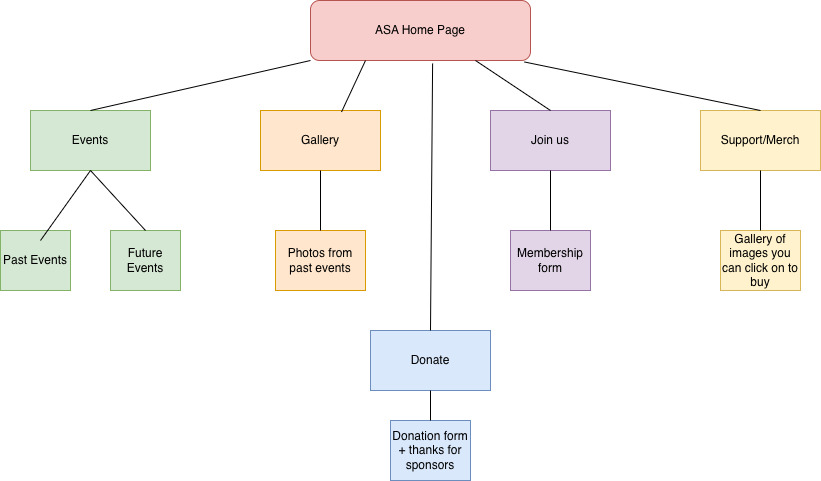

The diagram above was exported from draw.io. Its source (the exported page's mxGraphModel, read from the mxfile embedded in the PNG):
<mxGraphModel dx="964" dy="668" grid="1" gridSize="10" guides="1" tooltips="1" connect="1" arrows="1" fold="1" page="1" pageScale="1" pageWidth="850" pageHeight="1100" math="0" shadow="0">
  <root>
    <mxCell id="0" />
    <mxCell id="1" parent="0" />
    <mxCell id="YL_6VcSABXogmwPNlbmy-1" parent="1" style="rounded=1;whiteSpace=wrap;html=1;fillColor=#f8cecc;strokeColor=#b85450;" value="ASA Home Page" vertex="1">
      <mxGeometry height="60" width="220" x="320" y="30" as="geometry" />
    </mxCell>
    <mxCell id="YL_6VcSABXogmwPNlbmy-2" parent="1" style="rounded=0;whiteSpace=wrap;html=1;fillColor=#d5e8d4;strokeColor=#82b366;" value="Events" vertex="1">
      <mxGeometry height="60" width="120" x="40" y="140" as="geometry" />
    </mxCell>
    <mxCell id="YL_6VcSABXogmwPNlbmy-3" parent="1" style="rounded=0;whiteSpace=wrap;html=1;fillColor=#ffe6cc;strokeColor=#d79b00;" value="Gallery" vertex="1">
      <mxGeometry height="60" width="120" x="270" y="140" as="geometry" />
    </mxCell>
    <mxCell id="YL_6VcSABXogmwPNlbmy-4" parent="1" style="rounded=0;whiteSpace=wrap;html=1;fillColor=#e1d5e7;strokeColor=#9673a6;" value="Join us" vertex="1">
      <mxGeometry height="60" width="120" x="500" y="140" as="geometry" />
    </mxCell>
    <mxCell id="YL_6VcSABXogmwPNlbmy-5" parent="1" style="rounded=0;whiteSpace=wrap;html=1;fillColor=#fff2cc;strokeColor=#d6b656;" value="Support/Merch" vertex="1">
      <mxGeometry height="60" width="120" x="710" y="140" as="geometry" />
    </mxCell>
    <mxCell id="YL_6VcSABXogmwPNlbmy-6" parent="1" style="rounded=0;whiteSpace=wrap;html=1;fillColor=#d5e8d4;strokeColor=#82b366;" value="Past Events" vertex="1">
      <mxGeometry height="60" width="70" x="10" y="260" as="geometry" />
    </mxCell>
    <mxCell id="YL_6VcSABXogmwPNlbmy-7" parent="1" style="rounded=0;whiteSpace=wrap;html=1;fillColor=#d5e8d4;strokeColor=#82b366;" value="Future Events" vertex="1">
      <mxGeometry height="60" width="70" x="120" y="260" as="geometry" />
    </mxCell>
    <mxCell id="YL_6VcSABXogmwPNlbmy-9" edge="1" parent="1" style="endArrow=none;html=1;rounded=0;entryX=0.5;entryY=1;entryDx=0;entryDy=0;" target="YL_6VcSABXogmwPNlbmy-2" value="">
      <mxGeometry height="50" relative="1" width="50" as="geometry">
        <mxPoint x="50" y="270" as="sourcePoint" />
        <mxPoint x="100" y="220" as="targetPoint" />
      </mxGeometry>
    </mxCell>
    <mxCell id="YL_6VcSABXogmwPNlbmy-10" edge="1" parent="1" source="YL_6VcSABXogmwPNlbmy-7" style="endArrow=none;html=1;rounded=0;entryX=0.5;entryY=1;entryDx=0;entryDy=0;exitX=0.5;exitY=0;exitDx=0;exitDy=0;" target="YL_6VcSABXogmwPNlbmy-2" value="">
      <mxGeometry height="50" relative="1" width="50" as="geometry">
        <mxPoint x="160" y="260" as="sourcePoint" />
        <mxPoint x="210" y="210" as="targetPoint" />
      </mxGeometry>
    </mxCell>
    <mxCell id="YL_6VcSABXogmwPNlbmy-11" edge="1" parent="1" source="YL_6VcSABXogmwPNlbmy-2" style="endArrow=none;html=1;rounded=0;entryX=0;entryY=1;entryDx=0;entryDy=0;exitX=0.5;exitY=0;exitDx=0;exitDy=0;" target="YL_6VcSABXogmwPNlbmy-1" value="">
      <mxGeometry height="50" relative="1" width="50" as="geometry">
        <mxPoint x="420" y="210" as="sourcePoint" />
        <mxPoint x="470" y="160" as="targetPoint" />
      </mxGeometry>
    </mxCell>
    <mxCell id="YL_6VcSABXogmwPNlbmy-12" edge="1" parent="1" source="YL_6VcSABXogmwPNlbmy-3" style="endArrow=none;html=1;rounded=0;entryX=0.25;entryY=1;entryDx=0;entryDy=0;exitX=0.675;exitY=0.025;exitDx=0;exitDy=0;exitPerimeter=0;" target="YL_6VcSABXogmwPNlbmy-1" value="">
      <mxGeometry height="50" relative="1" width="50" as="geometry">
        <mxPoint x="400" y="360" as="sourcePoint" />
        <mxPoint x="450" y="310" as="targetPoint" />
      </mxGeometry>
    </mxCell>
    <mxCell id="YL_6VcSABXogmwPNlbmy-13" edge="1" parent="1" source="YL_6VcSABXogmwPNlbmy-4" style="endArrow=none;html=1;rounded=0;entryX=0.75;entryY=1;entryDx=0;entryDy=0;exitX=0.5;exitY=0;exitDx=0;exitDy=0;" target="YL_6VcSABXogmwPNlbmy-1" value="">
      <mxGeometry height="50" relative="1" width="50" as="geometry">
        <mxPoint x="400" y="360" as="sourcePoint" />
        <mxPoint x="450" y="310" as="targetPoint" />
      </mxGeometry>
    </mxCell>
    <mxCell id="YL_6VcSABXogmwPNlbmy-14" edge="1" parent="1" source="YL_6VcSABXogmwPNlbmy-5" style="endArrow=none;html=1;rounded=0;entryX=0.973;entryY=1.025;entryDx=0;entryDy=0;entryPerimeter=0;exitX=0.5;exitY=0;exitDx=0;exitDy=0;" target="YL_6VcSABXogmwPNlbmy-1" value="">
      <mxGeometry height="50" relative="1" width="50" as="geometry">
        <mxPoint x="400" y="360" as="sourcePoint" />
        <mxPoint x="450" y="310" as="targetPoint" />
      </mxGeometry>
    </mxCell>
    <mxCell id="YL_6VcSABXogmwPNlbmy-15" parent="1" style="rounded=0;whiteSpace=wrap;html=1;fillColor=#ffe6cc;strokeColor=#d79b00;" value="Photos from past events" vertex="1">
      <mxGeometry height="60" width="90" x="285" y="260" as="geometry" />
    </mxCell>
    <mxCell id="YL_6VcSABXogmwPNlbmy-16" edge="1" parent="1" source="YL_6VcSABXogmwPNlbmy-15" style="endArrow=none;html=1;rounded=0;entryX=0.5;entryY=1;entryDx=0;entryDy=0;" target="YL_6VcSABXogmwPNlbmy-3" value="">
      <mxGeometry height="50" relative="1" width="50" as="geometry">
        <mxPoint x="400" y="360" as="sourcePoint" />
        <mxPoint x="450" y="310" as="targetPoint" />
      </mxGeometry>
    </mxCell>
    <mxCell id="YL_6VcSABXogmwPNlbmy-17" parent="1" style="rounded=0;whiteSpace=wrap;html=1;fillColor=#e1d5e7;strokeColor=#9673a6;" value="Membership form" vertex="1">
      <mxGeometry height="60" width="80" x="520" y="260" as="geometry" />
    </mxCell>
    <mxCell id="YL_6VcSABXogmwPNlbmy-18" edge="1" parent="1" source="YL_6VcSABXogmwPNlbmy-17" style="endArrow=none;html=1;rounded=0;entryX=0.5;entryY=1;entryDx=0;entryDy=0;exitX=0.5;exitY=0;exitDx=0;exitDy=0;" target="YL_6VcSABXogmwPNlbmy-4" value="">
      <mxGeometry height="50" relative="1" width="50" as="geometry">
        <mxPoint x="400" y="360" as="sourcePoint" />
        <mxPoint x="450" y="310" as="targetPoint" />
      </mxGeometry>
    </mxCell>
    <mxCell id="YL_6VcSABXogmwPNlbmy-19" parent="1" style="rounded=0;whiteSpace=wrap;html=1;fillColor=#fff2cc;strokeColor=#d6b656;" value="Gallery of images you can click on to buy" vertex="1">
      <mxGeometry height="60" width="80" x="730" y="260" as="geometry" />
    </mxCell>
    <mxCell id="YL_6VcSABXogmwPNlbmy-20" edge="1" parent="1" source="YL_6VcSABXogmwPNlbmy-19" style="endArrow=none;html=1;rounded=0;entryX=0.5;entryY=1;entryDx=0;entryDy=0;exitX=0.5;exitY=0;exitDx=0;exitDy=0;" target="YL_6VcSABXogmwPNlbmy-5" value="">
      <mxGeometry height="50" relative="1" width="50" as="geometry">
        <mxPoint x="400" y="330" as="sourcePoint" />
        <mxPoint x="450" y="280" as="targetPoint" />
      </mxGeometry>
    </mxCell>
    <mxCell id="YL_6VcSABXogmwPNlbmy-21" parent="1" style="rounded=0;whiteSpace=wrap;html=1;fillColor=#dae8fc;strokeColor=#6c8ebf;" value="Donate" vertex="1">
      <mxGeometry height="60" width="120" x="380" y="360" as="geometry" />
    </mxCell>
    <mxCell id="YL_6VcSABXogmwPNlbmy-22" edge="1" parent="1" source="YL_6VcSABXogmwPNlbmy-21" style="endArrow=none;html=1;rounded=0;entryX=0.555;entryY=1.05;entryDx=0;entryDy=0;entryPerimeter=0;exitX=0.5;exitY=0;exitDx=0;exitDy=0;" target="YL_6VcSABXogmwPNlbmy-1" value="">
      <mxGeometry height="50" relative="1" width="50" as="geometry">
        <mxPoint x="340" y="360" as="sourcePoint" />
        <mxPoint x="390" y="310" as="targetPoint" />
      </mxGeometry>
    </mxCell>
    <mxCell id="YL_6VcSABXogmwPNlbmy-23" parent="1" style="rounded=0;whiteSpace=wrap;html=1;fillColor=#dae8fc;strokeColor=#6c8ebf;" value="Donation form + thanks for sponsors" vertex="1">
      <mxGeometry height="60" width="80" x="400" y="450" as="geometry" />
    </mxCell>
    <mxCell id="YL_6VcSABXogmwPNlbmy-24" edge="1" parent="1" source="YL_6VcSABXogmwPNlbmy-23" style="endArrow=none;html=1;rounded=0;entryX=0.5;entryY=1;entryDx=0;entryDy=0;exitX=0.5;exitY=0;exitDx=0;exitDy=0;" target="YL_6VcSABXogmwPNlbmy-21" value="">
      <mxGeometry height="50" relative="1" width="50" as="geometry">
        <mxPoint x="340" y="350" as="sourcePoint" />
        <mxPoint x="390" y="300" as="targetPoint" />
      </mxGeometry>
    </mxCell>
  </root>
</mxGraphModel>